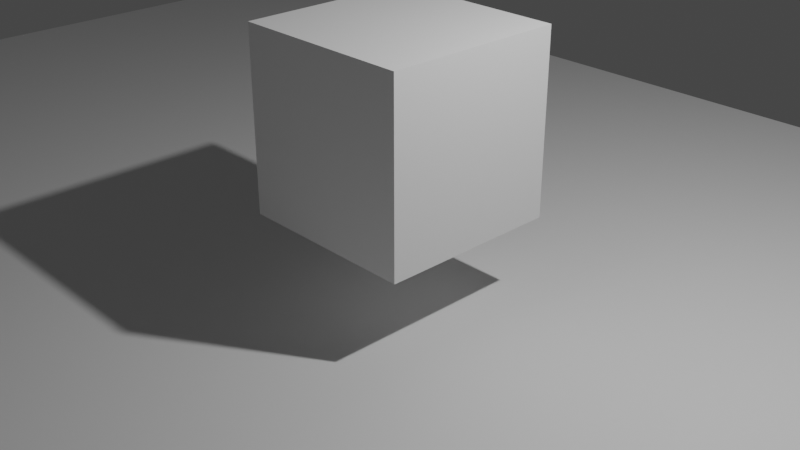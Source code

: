 # Source: fluid3.blend  (saved by Blender 3.2.14; exported with 4.5.12 LTS)
import bpy
from mathutils import Matrix  # noqa: F401  (used for matrix-valued properties, if any)

bpy.ops.wm.read_factory_settings(use_empty=True)
scene = bpy.context.scene
scene.name = 'Scene'

# ---- collections
col_collection = bpy.data.collections.new('Collection'); scene.collection.children.link(col_collection)

# ---- materials (node trees are filled in below, after node groups)
mat_material = bpy.data.materials.new('Material')
mat_material.alpha_threshold = 0.0
mat_material.use_transparent_shadow = False
mat_material.line_color = (0.0, 0.0, 0.0, 1.0)

# ---- material node trees
mat_material.use_nodes = True; mat_material.node_tree.nodes.clear()
_N = mat_material.node_tree.nodes; _L = mat_material.node_tree.links
n0 = _N.new('ShaderNodeOutputMaterial'); n0.name = 'Material Output'; n0.location = (300, 300)
n1 = _N.new('ShaderNodeBsdfPrincipled'); n1.name = 'Principled BSDF'; n1.location = (10, 300)
n1.distribution = 'GGX'
n1.subsurface_method = 'RANDOM_WALK_SKIN'
n1.inputs[2].default_value = 0.4
n1.inputs[3].default_value = 1.45
n1.inputs[27].default_value = (0.0, 0.0, 0.0, 1.0)
n1.inputs[28].default_value = 1.0
_L.new(n1.outputs[0], n0.inputs[0])
n0.is_active_output = True

# ---- world
world_world = bpy.data.worlds.new('World'); scene.world = world_world
world_world.use_nodes = True; world_world.node_tree.nodes.clear()
_N = world_world.node_tree.nodes; _L = world_world.node_tree.links
n0 = _N.new('ShaderNodeOutputWorld'); n0.name = 'World Output'; n0.location = (300, 300)
n1 = _N.new('ShaderNodeBackground'); n1.name = 'Background'; n1.location = (10, 300)
n1.inputs[0].default_value = (0.05088, 0.05088, 0.05088, 1.0)
_L.new(n1.outputs[0], n0.inputs[0])
n0.is_active_output = True
world_world.color = (0.05088, 0.05088, 0.05088)
world_world.use_sun_shadow = False
world_world.sun_shadow_jitter_overblur = 0.0

# ---- cameras
cam_camera = bpy.data.cameras.new('Camera')
cam_camera.clip_end = 100.0
cam_camera.ortho_scale = 7.314

# ---- lights
light_light = bpy.data.lights.new('Light', 'POINT')
light_light.transmission_factor = 0.0
light_light.energy = 1000.0
light_light.shadow_soft_size = 0.1
light_light.shadow_maximum_resolution = 0.006
light_light.use_absolute_resolution = True

# ---- meshes
me_cube = bpy.data.meshes.new('Cube')
me_cube.from_pydata([(1.0, 1.0, 1.0), (1.0, 1.0, -1.0), (1.0, -1.0, 1.0), (1.0, -1.0, -1.0), (-1.0, 1.0, 1.0), (-1.0, 1.0, -1.0), (-1.0, -1.0, 1.0), (-1.0, -1.0, -1.0)], [], [(0, 4, 6, 2), (3, 2, 6, 7), (7, 6, 4, 5), (5, 1, 3, 7), (1, 0, 2, 3), (5, 4, 0, 1)])
_uv = me_cube.uv_layers.new(name='UVMap')
_uv.uv.foreach_set('vector', [0.625, 0.5, 0.875, 0.5, 0.875, 0.75, 0.625, 0.75, 0.375, 0.75, 0.625, 0.75, 0.625, 1.0, 0.375, 1.0, 0.375, 0.0, 0.625, 0.0, 0.625, 0.25, 0.375, 0.25, 0.125, 0.5, 0.375, 0.5, 0.375, 0.75, 0.125, 0.75, 0.375, 0.5, 0.625, 0.5, 0.625, 0.75, 0.375, 0.75, 0.375, 0.25, 0.625, 0.25, 0.625, 0.5, 0.375, 0.5])
me_cube.materials.append(mat_material)
me_cube.use_mirror_vertex_groups = False
me_cube.update()
me_cube_001 = bpy.data.meshes.new('Cube.001')
me_cube_001.from_pydata([(-1.0, -1.0, -1.0), (-1.0, -1.0, 1.0), (-1.0, 1.0, -1.0), (-1.0, 1.0, 1.0), (1.0, -1.0, -1.0), (1.0, -1.0, 1.0), (1.0, 1.0, -1.0), (1.0, 1.0, 1.0)], [], [(0, 1, 3, 2), (2, 3, 7, 6), (6, 7, 5, 4), (4, 5, 1, 0), (2, 6, 4, 0), (7, 3, 1, 5)])
_uv = me_cube_001.uv_layers.new(name='UVMap')
_uv.uv.foreach_set('vector', [0.375, 0.0, 0.625, 0.0, 0.625, 0.25, 0.375, 0.25, 0.375, 0.25, 0.625, 0.25, 0.625, 0.5, 0.375, 0.5, 0.375, 0.5, 0.625, 0.5, 0.625, 0.75, 0.375, 0.75, 0.375, 0.75, 0.625, 0.75, 0.625, 1.0, 0.375, 1.0, 0.125, 0.5, 0.375, 0.5, 0.375, 0.75, 0.125, 0.75, 0.625, 0.5, 0.875, 0.5, 0.875, 0.75, 0.625, 0.75])
me_cube_001.update()
me_plane = bpy.data.meshes.new('Plane')
me_plane.from_pydata([(-1.0, -1.0, 0.0), (1.0, -1.0, 0.0), (-1.0, 1.0, 0.0), (1.0, 1.0, 0.0)], [], [(0, 1, 3, 2)])
_uv = me_plane.uv_layers.new(name='UVMap')
_uv.uv.foreach_set('vector', [0.0, 0.0, 1.0, 0.0, 1.0, 1.0, 0.0, 1.0])
me_plane.update()
me_plane_001 = bpy.data.meshes.new('Plane.001')
me_plane_001.from_pydata([(-1.0, -1.0, 0.0), (1.0, -1.0, 0.0), (-1.0, 1.0, 0.0), (1.0, 1.0, 0.0)], [], [(0, 1, 3, 2)])
_uv = me_plane_001.uv_layers.new(name='UVMap')
_uv.uv.foreach_set('vector', [0.0, 0.0, 1.0, 0.0, 1.0, 1.0, 0.0, 1.0])
me_plane_001.update()

# ---- objects
ob_domain = bpy.data.objects.new('domain', me_cube)
ob_light = bpy.data.objects.new('Light', light_light)
ob_camera = bpy.data.objects.new('Camera', cam_camera)
ob_flow = bpy.data.objects.new('flow', me_cube_001)
ob_effctor = bpy.data.objects.new('effctor', me_plane)
ob_outflow = bpy.data.objects.new('outflow', me_plane_001)

# ---- transforms, parenting, visibility, modifiers, constraints
ob_domain.location = (0.0, 0.0, 0.0)
ob_domain.scale = (3.409, 3.427, 3.214)
ob_domain.lock_rotations_4d = False
ob_domain.empty_display_type = 'ARROWS'
ob_domain.display_type = 'SOLID'
ob_domain.lineart.crease_threshold = 0.0
_m = ob_domain.modifiers.new('Fluid', 'FLUID')
_m.fluid_type = 'DOMAIN'
_m = ob_domain.modifiers.new('Liquid Particle System', 'PARTICLE_SYSTEM')
ob_light.location = (4.076, 1.005, 5.904)
ob_light.rotation_euler = (0.6503, 0.05522, 1.866)
ob_light.lock_rotations_4d = False
ob_light.empty_display_type = 'ARROWS'
ob_light.color = (0.0, 0.0, 0.0, 0.0)
ob_light.lineart.crease_threshold = 0.0
ob_camera.location = (7.359, -6.926, 4.958)
ob_camera.rotation_euler = (1.109, 0.0, 0.8149)
ob_camera.lock_rotations_4d = False
ob_camera.empty_display_type = 'ARROWS'
ob_camera.color = (0.0, 0.0, 0.0, 0.0)
ob_camera.display_type = 'WIRE'
ob_camera.lineart.crease_threshold = 0.0
ob_flow.location = (0.0, 0.0, 1.035)
_m = ob_flow.modifiers.new('Fluid', 'FLUID')
_m.fluid_type = 'FLOW'
ob_effctor.location = (0.0, 0.0, -1.356)
ob_effctor.scale = (11.43, 7.444, 4.099)
_m = ob_effctor.modifiers.new('Fluid', 'FLUID')
_m.fluid_type = 'EFFECTOR'
ob_outflow.location = (0.0, 0.0, -0.8833)
ob_outflow.scale = (11.43, 7.444, 4.099)
_m = ob_outflow.modifiers.new('Fluid', 'FLUID')
_m.fluid_type = 'FLOW'

# ---- collection membership
col_collection.objects.link(ob_domain)
col_collection.objects.link(ob_light)
col_collection.objects.link(ob_camera)
col_collection.objects.link(ob_flow)
col_collection.objects.link(ob_effctor)
col_collection.objects.link(ob_outflow)

# ---- scene / render settings (as saved in the file)
scene.camera = ob_camera
scene.frame_start = 1; scene.frame_end = 250; scene.frame_set(148)
scene.render.engine = 'BLENDER_EEVEE_NEXT'
scene.cycles.sampling_pattern = 'TABULATED_SOBOL'
scene.cycles.use_light_tree = False
scene.view_settings.view_transform = 'Filmic'
bpy.context.view_layer.update()
